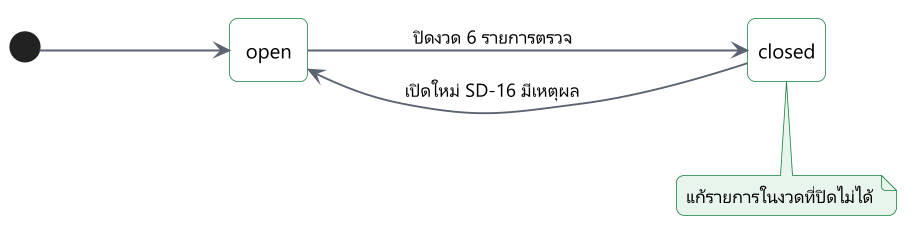

The diagram above was rendered by PlantUML. Its source (embedded in the PNG):
@startuml
!include include/common.puml
' title.th: สถานะของงวดบัญชี
' title.en: States of an accounting period
' desc.th: งวดเปิดอยู่ หัวหน้าการเงินปิดงวดเมื่อรายการตรวจผ่านหรือมีเหตุผลยกเว้น การเปิดใหม่ต้องเป็นคนละคนกับผู้ปิดและมีเหตุผล
' desc.en: A period is open. The head of finance closes it when the checks pass or with a reason. Reopening needs someone other than the closer, and a reason.
hide empty description
left to right direction
skinparam nodesep 60
skinparam ranksep 120
state "open" as o
state "closed" as c
[*] --> o
o --> c : $t("ปิดงวด 6 รายการตรวจ", "close, 6 checks")
c --> o : $t("เปิดใหม่ SD-16 มีเหตุผล", "reopen, SD-16, reason")
note bottom of c
  $t("แก้รายการในงวดที่ปิดไม่ได้", "Records of a closed period cannot change")
end note
@enduml